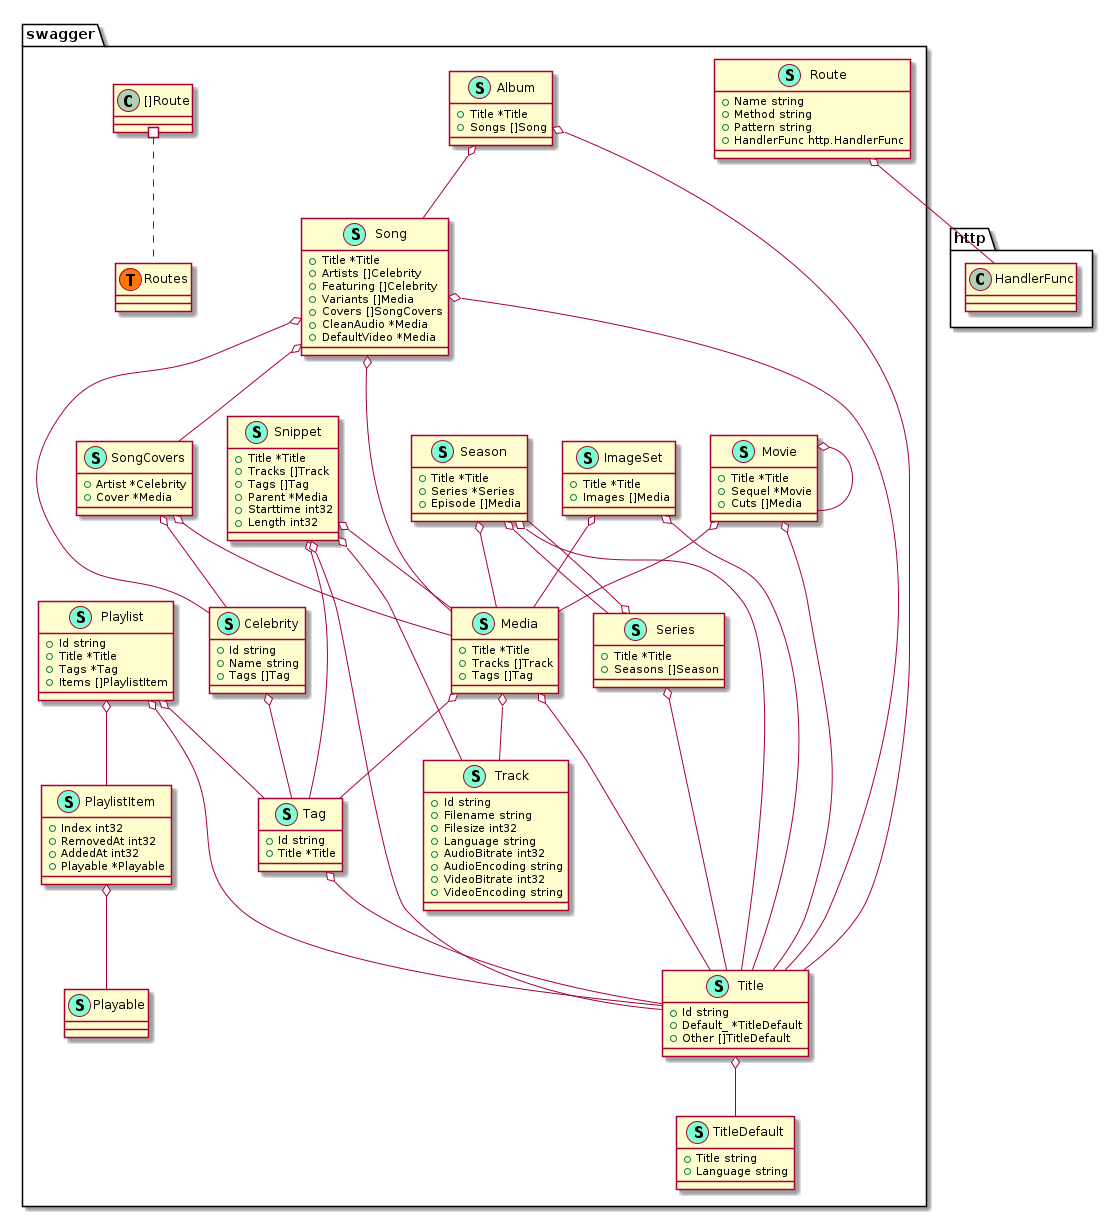

The diagram above was rendered by PlantUML. Its source (embedded in the PNG):
@startuml
namespace swagger {
    class Album << (S,Aquamarine) >> {
        + Title *Title
        + Songs []Song

    }
    class Celebrity << (S,Aquamarine) >> {
        + Id string
        + Name string
        + Tags []Tag

    }
    class ImageSet << (S,Aquamarine) >> {
        + Title *Title
        + Images []Media

    }
    class Media << (S,Aquamarine) >> {
        + Title *Title
        + Tracks []Track
        + Tags []Tag

    }
    class Movie << (S,Aquamarine) >> {
        + Title *Title
        + Sequel *Movie
        + Cuts []Media

    }
    class Playable << (S,Aquamarine) >> {
    }
    class Playlist << (S,Aquamarine) >> {
        + Id string
        + Title *Title
        + Tags *Tag
        + Items []PlaylistItem

    }
    class PlaylistItem << (S,Aquamarine) >> {
        + Index int32
        + RemovedAt int32
        + AddedAt int32
        + Playable *Playable

    }
    class Route << (S,Aquamarine) >> {
        + Name string
        + Method string
        + Pattern string
        + HandlerFunc http.HandlerFunc

    }
    class Season << (S,Aquamarine) >> {
        + Title *Title
        + Series *Series
        + Episode []Media

    }
    class Series << (S,Aquamarine) >> {
        + Title *Title
        + Seasons []Season

    }
    class Snippet << (S,Aquamarine) >> {
        + Title *Title
        + Tracks []Track
        + Tags []Tag
        + Parent *Media
        + Starttime int32
        + Length int32

    }
    class Song << (S,Aquamarine) >> {
        + Title *Title
        + Artists []Celebrity
        + Featuring []Celebrity
        + Variants []Media
        + Covers []SongCovers
        + CleanAudio *Media
        + DefaultVideo *Media

    }
    class SongCovers << (S,Aquamarine) >> {
        + Artist *Celebrity
        + Cover *Media

    }
    class Tag << (S,Aquamarine) >> {
        + Id string
        + Title *Title

    }
    class Title << (S,Aquamarine) >> {
        + Id string
        + Default_ *TitleDefault
        + Other []TitleDefault

    }
    class TitleDefault << (S,Aquamarine) >> {
        + Title string
        + Language string

    }
    class Track << (S,Aquamarine) >> {
        + Id string
        + Filename string
        + Filesize int32
        + Language string
        + AudioBitrate int32
        + AudioEncoding string
        + VideoBitrate int32
        + VideoEncoding string

    }
    class swagger.Routes << (T, #FF7700) >>  {
    }
}


"swagger.Album" o-- "swagger.Song"
"swagger.Album" o-- "swagger.Title"
"swagger.Celebrity" o-- "swagger.Tag"
"swagger.ImageSet" o-- "swagger.Media"
"swagger.ImageSet" o-- "swagger.Title"
"swagger.Media" o-- "swagger.Tag"
"swagger.Media" o-- "swagger.Title"
"swagger.Media" o-- "swagger.Track"
"swagger.Movie" o-- "swagger.Media"
"swagger.Movie" o-- "swagger.Movie"
"swagger.Movie" o-- "swagger.Title"
"swagger.Playlist" o-- "swagger.PlaylistItem"
"swagger.Playlist" o-- "swagger.Tag"
"swagger.Playlist" o-- "swagger.Title"
"swagger.PlaylistItem" o-- "swagger.Playable"
"swagger.Route" o-- "http.HandlerFunc"
"swagger.Season" o-- "swagger.Media"
"swagger.Season" o-- "swagger.Series"
"swagger.Season" o-- "swagger.Title"
"swagger.Series" o-- "swagger.Season"
"swagger.Series" o-- "swagger.Title"
"swagger.Snippet" o-- "swagger.Media"
"swagger.Snippet" o-- "swagger.Tag"
"swagger.Snippet" o-- "swagger.Title"
"swagger.Snippet" o-- "swagger.Track"
"swagger.Song" o-- "swagger.Celebrity"
"swagger.Song" o-- "swagger.Media"
"swagger.Song" o-- "swagger.SongCovers"
"swagger.Song" o-- "swagger.Title"
"swagger.SongCovers" o-- "swagger.Celebrity"
"swagger.SongCovers" o-- "swagger.Media"
"swagger.Tag" o-- "swagger.Title"
"swagger.Title" o-- "swagger.TitleDefault"

"swagger.[]Route" #.. "swagger.Routes"
@enduml